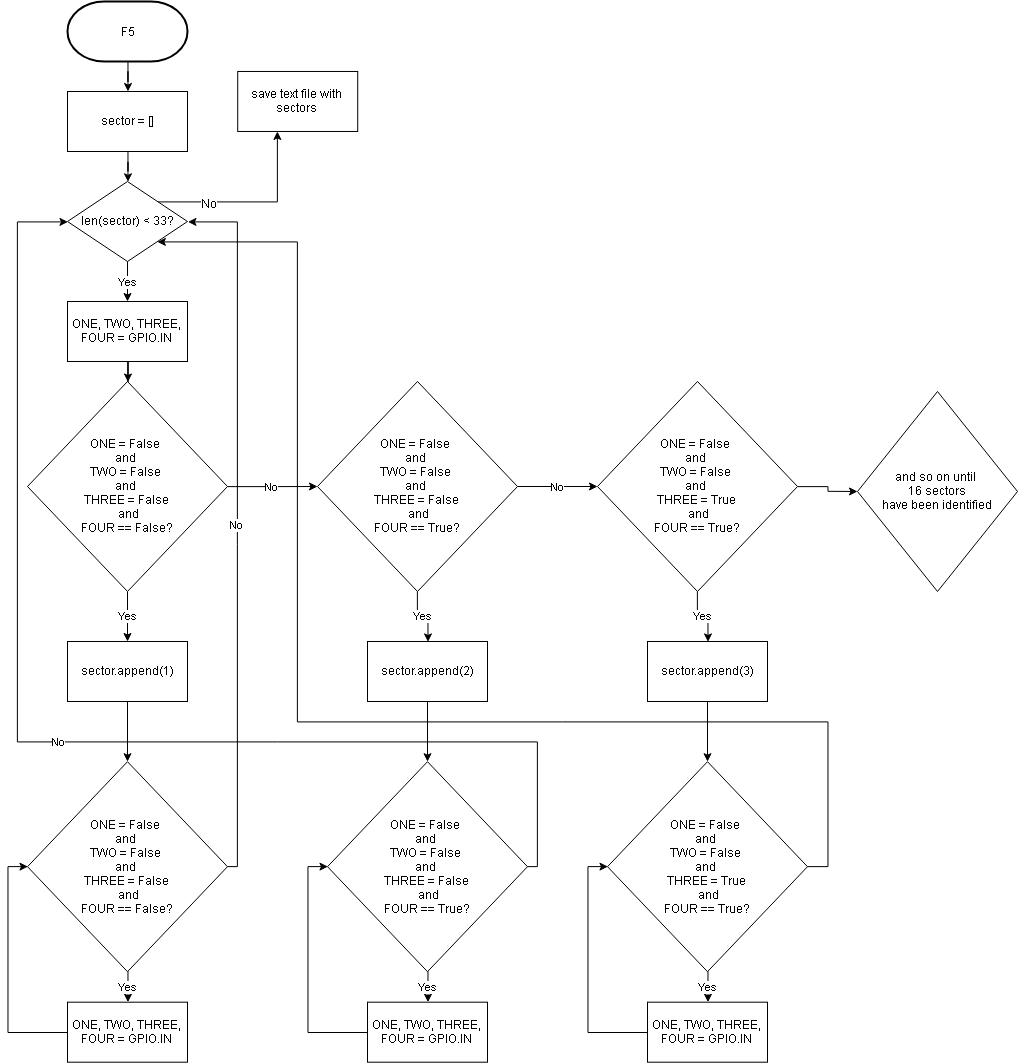

The diagram above was exported from draw.io. Its source (the exported page's mxGraphModel, read from the mxfile embedded in the PNG):
<mxGraphModel dx="2396" dy="1729" grid="1" gridSize="10" guides="1" tooltips="1" connect="1" arrows="1" fold="1" page="1" pageScale="1" pageWidth="850" pageHeight="1100" math="0" shadow="0">
  <root>
    <mxCell id="0" />
    <mxCell id="1" parent="0" />
    <mxCell id="8D_QdsdHD4dtcLxspbJd-69" style="edgeStyle=orthogonalEdgeStyle;rounded=0;orthogonalLoop=1;jettySize=auto;html=1;" edge="1" parent="1" source="8D_QdsdHD4dtcLxspbJd-42" target="8D_QdsdHD4dtcLxspbJd-43">
      <mxGeometry relative="1" as="geometry" />
    </mxCell>
    <mxCell id="8D_QdsdHD4dtcLxspbJd-42" value="F5" style="strokeWidth=2;html=1;shape=mxgraph.flowchart.terminator;whiteSpace=wrap;" vertex="1" parent="1">
      <mxGeometry x="60" width="120" height="60" as="geometry" />
    </mxCell>
    <mxCell id="8D_QdsdHD4dtcLxspbJd-70" style="edgeStyle=orthogonalEdgeStyle;rounded=0;orthogonalLoop=1;jettySize=auto;html=1;" edge="1" parent="1" source="8D_QdsdHD4dtcLxspbJd-43" target="8D_QdsdHD4dtcLxspbJd-44">
      <mxGeometry relative="1" as="geometry" />
    </mxCell>
    <mxCell id="8D_QdsdHD4dtcLxspbJd-43" value="sector = []" style="rounded=0;whiteSpace=wrap;html=1;" vertex="1" parent="1">
      <mxGeometry x="60" y="90" width="120" height="60" as="geometry" />
    </mxCell>
    <mxCell id="8D_QdsdHD4dtcLxspbJd-71" value="Yes" style="edgeStyle=orthogonalEdgeStyle;rounded=0;orthogonalLoop=1;jettySize=auto;html=1;" edge="1" parent="1" source="8D_QdsdHD4dtcLxspbJd-44" target="8D_QdsdHD4dtcLxspbJd-47">
      <mxGeometry relative="1" as="geometry" />
    </mxCell>
    <mxCell id="8D_QdsdHD4dtcLxspbJd-72" style="edgeStyle=orthogonalEdgeStyle;rounded=0;orthogonalLoop=1;jettySize=auto;html=1;exitX=1;exitY=0;exitDx=0;exitDy=0;" edge="1" parent="1" source="8D_QdsdHD4dtcLxspbJd-44" target="8D_QdsdHD4dtcLxspbJd-73">
      <mxGeometry relative="1" as="geometry">
        <mxPoint x="290" y="99.99999999999977" as="targetPoint" />
        <Array as="points">
          <mxPoint x="270" y="200" />
          <mxPoint x="270" y="100" />
        </Array>
      </mxGeometry>
    </mxCell>
    <mxCell id="8D_QdsdHD4dtcLxspbJd-74" value="No" style="text;html=1;resizable=0;points=[];align=center;verticalAlign=middle;labelBackgroundColor=#ffffff;" vertex="1" connectable="0" parent="8D_QdsdHD4dtcLxspbJd-72">
      <mxGeometry x="-0.4555" y="-1" relative="1" as="geometry">
        <mxPoint as="offset" />
      </mxGeometry>
    </mxCell>
    <mxCell id="8D_QdsdHD4dtcLxspbJd-44" value="len(sector) &amp;lt; 33?" style="rhombus;whiteSpace=wrap;html=1;" vertex="1" parent="1">
      <mxGeometry x="60" y="180" width="120" height="80" as="geometry" />
    </mxCell>
    <mxCell id="8D_QdsdHD4dtcLxspbJd-75" style="edgeStyle=orthogonalEdgeStyle;rounded=0;orthogonalLoop=1;jettySize=auto;html=1;" edge="1" parent="1" source="8D_QdsdHD4dtcLxspbJd-47" target="8D_QdsdHD4dtcLxspbJd-48">
      <mxGeometry relative="1" as="geometry" />
    </mxCell>
    <mxCell id="8D_QdsdHD4dtcLxspbJd-47" value="ONE, TWO, THREE, FOUR = GPIO.IN" style="rounded=0;whiteSpace=wrap;html=1;" vertex="1" parent="1">
      <mxGeometry x="60" y="300" width="120" height="60" as="geometry" />
    </mxCell>
    <mxCell id="8D_QdsdHD4dtcLxspbJd-58" value="Yes" style="edgeStyle=orthogonalEdgeStyle;rounded=0;orthogonalLoop=1;jettySize=auto;html=1;" edge="1" parent="1" source="8D_QdsdHD4dtcLxspbJd-48" target="8D_QdsdHD4dtcLxspbJd-50">
      <mxGeometry relative="1" as="geometry" />
    </mxCell>
    <mxCell id="8D_QdsdHD4dtcLxspbJd-59" value="No" style="edgeStyle=orthogonalEdgeStyle;rounded=0;orthogonalLoop=1;jettySize=auto;html=1;" edge="1" parent="1" source="8D_QdsdHD4dtcLxspbJd-48">
      <mxGeometry relative="1" as="geometry">
        <mxPoint x="310" y="484.9999999999998" as="targetPoint" />
      </mxGeometry>
    </mxCell>
    <mxCell id="8D_QdsdHD4dtcLxspbJd-48" value="ONE = False &lt;br&gt;and &lt;br&gt;TWO = False &lt;br&gt;and &lt;br&gt;THREE = False&lt;br&gt;&amp;nbsp;and&lt;br&gt;FOUR == False?" style="rhombus;whiteSpace=wrap;html=1;" vertex="1" parent="1">
      <mxGeometry x="20" y="380" width="200" height="210" as="geometry" />
    </mxCell>
    <mxCell id="8D_QdsdHD4dtcLxspbJd-57" style="edgeStyle=orthogonalEdgeStyle;rounded=0;orthogonalLoop=1;jettySize=auto;html=1;" edge="1" parent="1" source="8D_QdsdHD4dtcLxspbJd-50" target="8D_QdsdHD4dtcLxspbJd-51">
      <mxGeometry relative="1" as="geometry" />
    </mxCell>
    <mxCell id="8D_QdsdHD4dtcLxspbJd-50" value="sector.append(1)" style="rounded=0;whiteSpace=wrap;html=1;" vertex="1" parent="1">
      <mxGeometry x="60" y="640" width="120" height="60" as="geometry" />
    </mxCell>
    <mxCell id="8D_QdsdHD4dtcLxspbJd-54" value="Yes" style="edgeStyle=orthogonalEdgeStyle;rounded=0;orthogonalLoop=1;jettySize=auto;html=1;" edge="1" parent="1" source="8D_QdsdHD4dtcLxspbJd-51" target="8D_QdsdHD4dtcLxspbJd-53">
      <mxGeometry relative="1" as="geometry" />
    </mxCell>
    <mxCell id="8D_QdsdHD4dtcLxspbJd-56" value="No" style="edgeStyle=orthogonalEdgeStyle;rounded=0;orthogonalLoop=1;jettySize=auto;html=1;entryX=1;entryY=0.5;entryDx=0;entryDy=0;" edge="1" parent="1" source="8D_QdsdHD4dtcLxspbJd-51" target="8D_QdsdHD4dtcLxspbJd-44">
      <mxGeometry relative="1" as="geometry">
        <Array as="points">
          <mxPoint x="230" y="865" />
          <mxPoint x="230" y="220" />
        </Array>
      </mxGeometry>
    </mxCell>
    <mxCell id="8D_QdsdHD4dtcLxspbJd-51" value="ONE = False &lt;br&gt;and &lt;br&gt;TWO = False &lt;br&gt;and &lt;br&gt;THREE = False&lt;br&gt;&amp;nbsp;and&lt;br&gt;FOUR == False?" style="rhombus;whiteSpace=wrap;html=1;" vertex="1" parent="1">
      <mxGeometry x="20" y="760.1896551724137" width="200" height="210" as="geometry" />
    </mxCell>
    <mxCell id="8D_QdsdHD4dtcLxspbJd-55" style="edgeStyle=orthogonalEdgeStyle;rounded=0;orthogonalLoop=1;jettySize=auto;html=1;entryX=0;entryY=0.5;entryDx=0;entryDy=0;" edge="1" parent="1" source="8D_QdsdHD4dtcLxspbJd-53" target="8D_QdsdHD4dtcLxspbJd-51">
      <mxGeometry relative="1" as="geometry">
        <Array as="points">
          <mxPoint y="1031" />
          <mxPoint y="865" />
        </Array>
      </mxGeometry>
    </mxCell>
    <mxCell id="8D_QdsdHD4dtcLxspbJd-53" value="ONE, TWO, THREE, FOUR = GPIO.IN" style="rounded=0;whiteSpace=wrap;html=1;" vertex="1" parent="1">
      <mxGeometry x="60" y="1000.6896551724138" width="120" height="60" as="geometry" />
    </mxCell>
    <mxCell id="8D_QdsdHD4dtcLxspbJd-67" value="Yes" style="edgeStyle=orthogonalEdgeStyle;rounded=0;orthogonalLoop=1;jettySize=auto;html=1;entryX=0.5;entryY=0;entryDx=0;entryDy=0;" edge="1" parent="1" source="8D_QdsdHD4dtcLxspbJd-60" target="8D_QdsdHD4dtcLxspbJd-62">
      <mxGeometry relative="1" as="geometry" />
    </mxCell>
    <mxCell id="8D_QdsdHD4dtcLxspbJd-85" value="No" style="edgeStyle=orthogonalEdgeStyle;rounded=0;orthogonalLoop=1;jettySize=auto;html=1;" edge="1" parent="1" source="8D_QdsdHD4dtcLxspbJd-60" target="8D_QdsdHD4dtcLxspbJd-77">
      <mxGeometry relative="1" as="geometry" />
    </mxCell>
    <mxCell id="8D_QdsdHD4dtcLxspbJd-60" value="ONE = False &lt;br&gt;and &lt;br&gt;TWO = False &lt;br&gt;and &lt;br&gt;THREE = False&lt;br&gt;&amp;nbsp;and&lt;br&gt;FOUR == True?" style="rhombus;whiteSpace=wrap;html=1;" vertex="1" parent="1">
      <mxGeometry x="310" y="380" width="200" height="210" as="geometry" />
    </mxCell>
    <mxCell id="8D_QdsdHD4dtcLxspbJd-61" style="edgeStyle=orthogonalEdgeStyle;rounded=0;orthogonalLoop=1;jettySize=auto;html=1;" edge="1" parent="1" source="8D_QdsdHD4dtcLxspbJd-62" target="8D_QdsdHD4dtcLxspbJd-64">
      <mxGeometry relative="1" as="geometry" />
    </mxCell>
    <mxCell id="8D_QdsdHD4dtcLxspbJd-62" value="sector.append(2)" style="rounded=0;whiteSpace=wrap;html=1;" vertex="1" parent="1">
      <mxGeometry x="360" y="640" width="120" height="60" as="geometry" />
    </mxCell>
    <mxCell id="8D_QdsdHD4dtcLxspbJd-63" value="Yes" style="edgeStyle=orthogonalEdgeStyle;rounded=0;orthogonalLoop=1;jettySize=auto;html=1;" edge="1" parent="1" source="8D_QdsdHD4dtcLxspbJd-64" target="8D_QdsdHD4dtcLxspbJd-66">
      <mxGeometry relative="1" as="geometry" />
    </mxCell>
    <mxCell id="8D_QdsdHD4dtcLxspbJd-68" value="No" style="edgeStyle=orthogonalEdgeStyle;rounded=0;orthogonalLoop=1;jettySize=auto;html=1;entryX=0;entryY=0.5;entryDx=0;entryDy=0;" edge="1" parent="1" source="8D_QdsdHD4dtcLxspbJd-64" target="8D_QdsdHD4dtcLxspbJd-44">
      <mxGeometry relative="1" as="geometry">
        <Array as="points">
          <mxPoint x="530" y="865" />
          <mxPoint x="530" y="740" />
          <mxPoint x="10" y="740" />
          <mxPoint x="10" y="220" />
        </Array>
      </mxGeometry>
    </mxCell>
    <mxCell id="8D_QdsdHD4dtcLxspbJd-64" value="ONE = False &lt;br&gt;and &lt;br&gt;TWO = False &lt;br&gt;and &lt;br&gt;THREE = False&lt;br&gt;&amp;nbsp;and&lt;br&gt;FOUR == True?" style="rhombus;whiteSpace=wrap;html=1;" vertex="1" parent="1">
      <mxGeometry x="320" y="760.1896551724137" width="200" height="210" as="geometry" />
    </mxCell>
    <mxCell id="8D_QdsdHD4dtcLxspbJd-65" style="edgeStyle=orthogonalEdgeStyle;rounded=0;orthogonalLoop=1;jettySize=auto;html=1;entryX=0;entryY=0.5;entryDx=0;entryDy=0;" edge="1" parent="1" source="8D_QdsdHD4dtcLxspbJd-66" target="8D_QdsdHD4dtcLxspbJd-64">
      <mxGeometry relative="1" as="geometry">
        <Array as="points">
          <mxPoint x="300" y="1031" />
          <mxPoint x="300" y="865" />
        </Array>
      </mxGeometry>
    </mxCell>
    <mxCell id="8D_QdsdHD4dtcLxspbJd-66" value="ONE, TWO, THREE, FOUR = GPIO.IN" style="rounded=0;whiteSpace=wrap;html=1;" vertex="1" parent="1">
      <mxGeometry x="360" y="1000.6896551724138" width="120" height="60" as="geometry" />
    </mxCell>
    <mxCell id="8D_QdsdHD4dtcLxspbJd-73" value="save text file with sectors" style="rounded=0;whiteSpace=wrap;html=1;" vertex="1" parent="1">
      <mxGeometry x="230.20689655172418" y="69.9655172413793" width="120" height="60" as="geometry" />
    </mxCell>
    <mxCell id="8D_QdsdHD4dtcLxspbJd-76" value="Yes" style="edgeStyle=orthogonalEdgeStyle;rounded=0;orthogonalLoop=1;jettySize=auto;html=1;entryX=0.5;entryY=0;entryDx=0;entryDy=0;" edge="1" parent="1" source="8D_QdsdHD4dtcLxspbJd-77" target="8D_QdsdHD4dtcLxspbJd-79">
      <mxGeometry relative="1" as="geometry" />
    </mxCell>
    <mxCell id="8D_QdsdHD4dtcLxspbJd-86" style="edgeStyle=orthogonalEdgeStyle;rounded=0;orthogonalLoop=1;jettySize=auto;html=1;" edge="1" parent="1" source="8D_QdsdHD4dtcLxspbJd-77">
      <mxGeometry relative="1" as="geometry">
        <mxPoint x="850" y="490" as="targetPoint" />
      </mxGeometry>
    </mxCell>
    <mxCell id="8D_QdsdHD4dtcLxspbJd-77" value="ONE = False &lt;br&gt;and &lt;br&gt;TWO = False &lt;br&gt;and &lt;br&gt;THREE = True&lt;br&gt;&amp;nbsp;and&lt;br&gt;FOUR == True?" style="rhombus;whiteSpace=wrap;html=1;" vertex="1" parent="1">
      <mxGeometry x="590" y="380" width="200" height="210" as="geometry" />
    </mxCell>
    <mxCell id="8D_QdsdHD4dtcLxspbJd-78" style="edgeStyle=orthogonalEdgeStyle;rounded=0;orthogonalLoop=1;jettySize=auto;html=1;" edge="1" parent="1" source="8D_QdsdHD4dtcLxspbJd-79" target="8D_QdsdHD4dtcLxspbJd-81">
      <mxGeometry relative="1" as="geometry" />
    </mxCell>
    <mxCell id="8D_QdsdHD4dtcLxspbJd-79" value="sector.append(3)" style="rounded=0;whiteSpace=wrap;html=1;" vertex="1" parent="1">
      <mxGeometry x="640" y="640" width="120" height="60" as="geometry" />
    </mxCell>
    <mxCell id="8D_QdsdHD4dtcLxspbJd-80" value="Yes" style="edgeStyle=orthogonalEdgeStyle;rounded=0;orthogonalLoop=1;jettySize=auto;html=1;" edge="1" parent="1" source="8D_QdsdHD4dtcLxspbJd-81" target="8D_QdsdHD4dtcLxspbJd-83">
      <mxGeometry relative="1" as="geometry" />
    </mxCell>
    <mxCell id="8D_QdsdHD4dtcLxspbJd-84" style="edgeStyle=orthogonalEdgeStyle;rounded=0;orthogonalLoop=1;jettySize=auto;html=1;entryX=1;entryY=1;entryDx=0;entryDy=0;" edge="1" parent="1" source="8D_QdsdHD4dtcLxspbJd-81" target="8D_QdsdHD4dtcLxspbJd-44">
      <mxGeometry relative="1" as="geometry">
        <Array as="points">
          <mxPoint x="820" y="865" />
          <mxPoint x="820" y="720" />
          <mxPoint x="290" y="720" />
          <mxPoint x="290" y="240" />
        </Array>
      </mxGeometry>
    </mxCell>
    <mxCell id="8D_QdsdHD4dtcLxspbJd-81" value="ONE = False &lt;br&gt;and &lt;br&gt;TWO = False &lt;br&gt;and &lt;br&gt;THREE = True&lt;br&gt;&amp;nbsp;and&lt;br&gt;FOUR == True?" style="rhombus;whiteSpace=wrap;html=1;" vertex="1" parent="1">
      <mxGeometry x="600" y="760.1896551724137" width="200" height="210" as="geometry" />
    </mxCell>
    <mxCell id="8D_QdsdHD4dtcLxspbJd-82" style="edgeStyle=orthogonalEdgeStyle;rounded=0;orthogonalLoop=1;jettySize=auto;html=1;entryX=0;entryY=0.5;entryDx=0;entryDy=0;" edge="1" parent="1" source="8D_QdsdHD4dtcLxspbJd-83" target="8D_QdsdHD4dtcLxspbJd-81">
      <mxGeometry relative="1" as="geometry">
        <Array as="points">
          <mxPoint x="580" y="1031" />
          <mxPoint x="580" y="865" />
        </Array>
      </mxGeometry>
    </mxCell>
    <mxCell id="8D_QdsdHD4dtcLxspbJd-83" value="ONE, TWO, THREE, FOUR = GPIO.IN" style="rounded=0;whiteSpace=wrap;html=1;" vertex="1" parent="1">
      <mxGeometry x="640" y="1000.6896551724138" width="120" height="60" as="geometry" />
    </mxCell>
    <mxCell id="8D_QdsdHD4dtcLxspbJd-87" value="and so on until &lt;br&gt;16 sectors&lt;br&gt;have been identified&lt;br&gt;" style="rhombus;whiteSpace=wrap;html=1;" vertex="1" parent="1">
      <mxGeometry x="850" y="390" width="160" height="200" as="geometry" />
    </mxCell>
  </root>
</mxGraphModel>